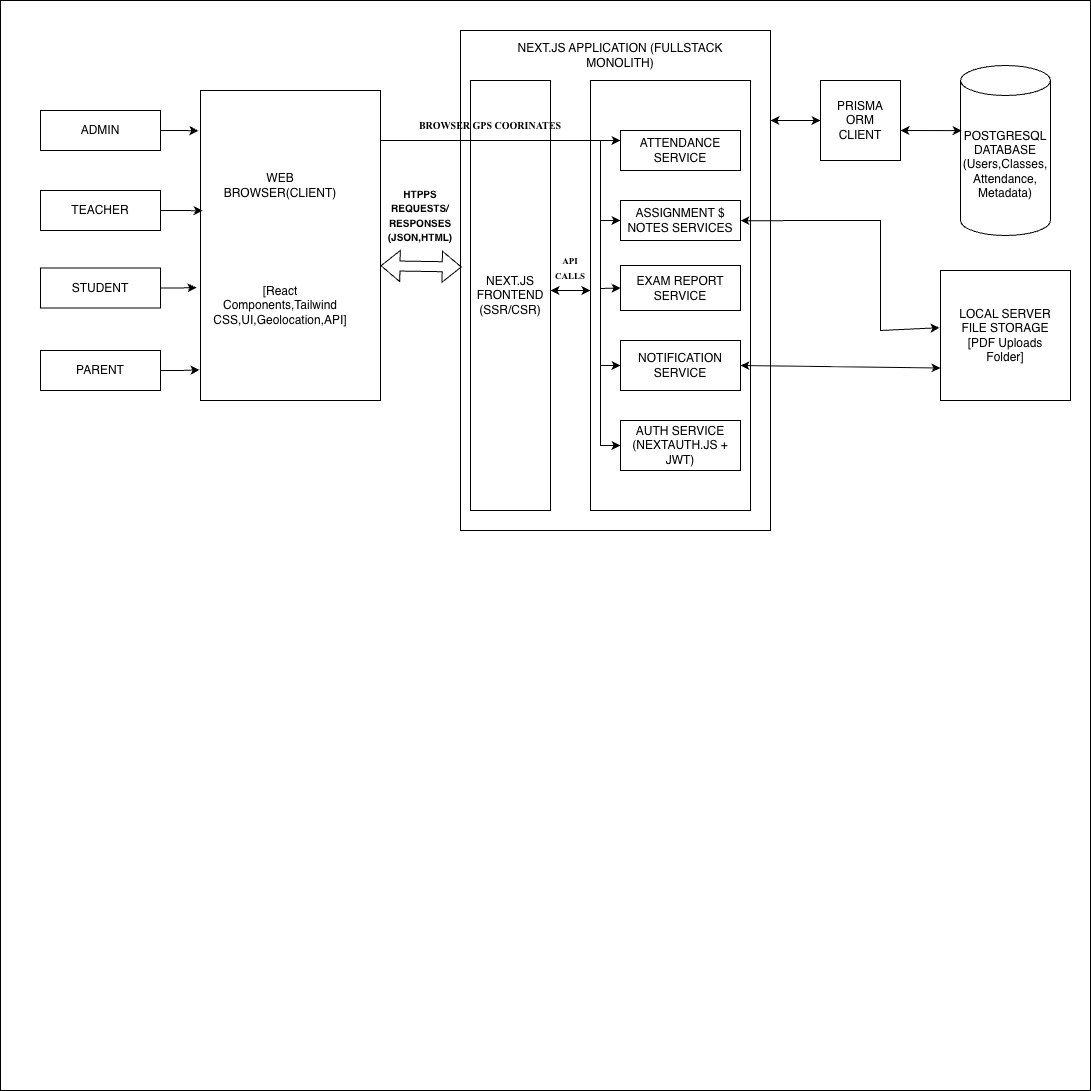

The diagram above was exported from draw.io. Its source (the exported page's mxGraphModel, read from the mxfile embedded in the PNG):
<mxGraphModel dx="1482" dy="1042" grid="1" gridSize="10" guides="1" tooltips="1" connect="1" arrows="1" fold="1" page="1" pageScale="1" pageWidth="827" pageHeight="1169" math="0" shadow="0">
  <root>
    <mxCell id="0" />
    <mxCell id="1" parent="0" />
    <mxCell id="ThCabrGkniSCzBTt8NEu-70" parent="1" style="whiteSpace=wrap;html=1;aspect=fixed;" value="" vertex="1">
      <mxGeometry height="1090" width="1090" x="20" y="50" as="geometry" />
    </mxCell>
    <mxCell id="ThCabrGkniSCzBTt8NEu-1" parent="1" style="rounded=0;whiteSpace=wrap;html=1;" value="ADMIN" vertex="1">
      <mxGeometry height="40" width="120" x="60" y="160" as="geometry" />
    </mxCell>
    <mxCell id="ThCabrGkniSCzBTt8NEu-2" parent="1" style="rounded=0;whiteSpace=wrap;html=1;" value="TEACHER" vertex="1">
      <mxGeometry height="40" width="120" x="60" y="240" as="geometry" />
    </mxCell>
    <mxCell id="ThCabrGkniSCzBTt8NEu-3" parent="1" style="rounded=0;whiteSpace=wrap;html=1;" value="STUDENT" vertex="1">
      <mxGeometry height="40" width="120" x="60" y="317.5" as="geometry" />
    </mxCell>
    <mxCell id="ThCabrGkniSCzBTt8NEu-4" parent="1" style="rounded=0;whiteSpace=wrap;html=1;" value="PARENT" vertex="1">
      <mxGeometry height="40" width="120" x="60" y="400" as="geometry" />
    </mxCell>
    <mxCell id="ThCabrGkniSCzBTt8NEu-6" parent="1" style="rounded=0;whiteSpace=wrap;html=1;" value="" vertex="1">
      <mxGeometry height="310" width="180" x="220" y="140" as="geometry" />
    </mxCell>
    <mxCell id="ThCabrGkniSCzBTt8NEu-7" parent="1" style="rounded=0;whiteSpace=wrap;html=1;" value="" vertex="1">
      <mxGeometry height="500" width="310" x="480" y="80" as="geometry" />
    </mxCell>
    <mxCell id="ThCabrGkniSCzBTt8NEu-8" parent="1" style="rounded=0;whiteSpace=wrap;html=1;" value="" vertex="1">
      <mxGeometry height="430" width="160" x="610" y="130" as="geometry" />
    </mxCell>
    <mxCell id="ThCabrGkniSCzBTt8NEu-9" parent="1" style="rounded=0;whiteSpace=wrap;html=1;" value="ATTENDANCE SERVICE" vertex="1">
      <mxGeometry height="40" width="120" x="640" y="180" as="geometry" />
    </mxCell>
    <mxCell id="ThCabrGkniSCzBTt8NEu-10" parent="1" style="rounded=0;whiteSpace=wrap;html=1;" value="ASSIGNMENT $&lt;div&gt;NOTES SERVICES&lt;/div&gt;" vertex="1">
      <mxGeometry height="40" width="120" x="640" y="250" as="geometry" />
    </mxCell>
    <mxCell id="ThCabrGkniSCzBTt8NEu-11" parent="1" style="rounded=0;whiteSpace=wrap;html=1;" value="EXAM REPORT&lt;div&gt;SERVICE&lt;/div&gt;" vertex="1">
      <mxGeometry height="45" width="120" x="640" y="315" as="geometry" />
    </mxCell>
    <mxCell id="ThCabrGkniSCzBTt8NEu-12" parent="1" style="rounded=0;whiteSpace=wrap;html=1;" value="NOTIFICATION&lt;div&gt;SERVICE&lt;/div&gt;" vertex="1">
      <mxGeometry height="50" width="120" x="640" y="390" as="geometry" />
    </mxCell>
    <mxCell id="ThCabrGkniSCzBTt8NEu-13" parent="1" style="rounded=0;whiteSpace=wrap;html=1;" value="AUTH SERVICE&lt;div&gt;(NEXTAUTH.JS +&lt;/div&gt;&lt;div&gt;JWT)&lt;/div&gt;" vertex="1">
      <mxGeometry height="50" width="120" x="640" y="470" as="geometry" />
    </mxCell>
    <mxCell id="ThCabrGkniSCzBTt8NEu-21" edge="1" parent="1" style="shape=flexArrow;endArrow=classic;startArrow=classic;html=1;rounded=0;entryX=0.004;entryY=0.473;entryDx=0;entryDy=0;entryPerimeter=0;" target="ThCabrGkniSCzBTt8NEu-7" value="">
      <mxGeometry height="100" relative="1" width="100" as="geometry">
        <mxPoint x="400" y="315.25" as="sourcePoint" />
        <mxPoint x="521.24" y="224.75" as="targetPoint" />
      </mxGeometry>
    </mxCell>
    <mxCell id="ThCabrGkniSCzBTt8NEu-22" parent="1" style="text;html=1;whiteSpace=wrap;strokeColor=none;fillColor=none;align=center;verticalAlign=middle;rounded=0;" value="&lt;font style=&quot;font-size: 10px;&quot;&gt;&lt;b&gt;HTPPS REQUESTS/&lt;/b&gt;&lt;/font&gt;&lt;div&gt;&lt;font style=&quot;font-size: 10px;&quot;&gt;&lt;b&gt;RESPONSES&lt;/b&gt;&lt;/font&gt;&lt;/div&gt;&lt;div&gt;&lt;font style=&quot;font-size: 10px;&quot;&gt;&lt;b&gt;(JSON,HTML)&lt;/b&gt;&lt;/font&gt;&lt;/div&gt;" vertex="1">
      <mxGeometry height="50" width="80" x="400" y="240" as="geometry" />
    </mxCell>
    <mxCell id="ThCabrGkniSCzBTt8NEu-29" parent="1" style="text;html=1;whiteSpace=wrap;strokeColor=none;fillColor=none;align=center;verticalAlign=middle;rounded=0;" value="WEB BROWSER(CLIENT)" vertex="1">
      <mxGeometry height="30" width="60" x="270" y="220" as="geometry" />
    </mxCell>
    <mxCell id="ThCabrGkniSCzBTt8NEu-30" parent="1" style="text;html=1;whiteSpace=wrap;strokeColor=none;fillColor=none;align=center;verticalAlign=middle;rounded=0;" value="[React Components,Tailwind CSS,UI,Geolocation,API]" vertex="1">
      <mxGeometry height="30" width="60" x="270" y="340" as="geometry" />
    </mxCell>
    <mxCell id="ThCabrGkniSCzBTt8NEu-34" edge="1" parent="1" source="ThCabrGkniSCzBTt8NEu-1" style="edgeStyle=orthogonalEdgeStyle;rounded=0;orthogonalLoop=1;jettySize=auto;html=1;entryX=-0.011;entryY=0.13;entryDx=0;entryDy=0;entryPerimeter=0;" target="ThCabrGkniSCzBTt8NEu-6">
      <mxGeometry relative="1" as="geometry" />
    </mxCell>
    <mxCell id="ThCabrGkniSCzBTt8NEu-36" edge="1" parent="1" source="ThCabrGkniSCzBTt8NEu-2" style="edgeStyle=orthogonalEdgeStyle;rounded=0;orthogonalLoop=1;jettySize=auto;html=1;entryX=0.012;entryY=0.388;entryDx=0;entryDy=0;entryPerimeter=0;" target="ThCabrGkniSCzBTt8NEu-6">
      <mxGeometry relative="1" as="geometry" />
    </mxCell>
    <mxCell id="ThCabrGkniSCzBTt8NEu-38" edge="1" parent="1" source="ThCabrGkniSCzBTt8NEu-3" style="edgeStyle=orthogonalEdgeStyle;rounded=0;orthogonalLoop=1;jettySize=auto;html=1;entryX=-0.022;entryY=0.636;entryDx=0;entryDy=0;entryPerimeter=0;" target="ThCabrGkniSCzBTt8NEu-6">
      <mxGeometry relative="1" as="geometry" />
    </mxCell>
    <mxCell id="ThCabrGkniSCzBTt8NEu-39" edge="1" parent="1" source="ThCabrGkniSCzBTt8NEu-4" style="edgeStyle=orthogonalEdgeStyle;rounded=0;orthogonalLoop=1;jettySize=auto;html=1;entryX=-0.005;entryY=0.901;entryDx=0;entryDy=0;entryPerimeter=0;" target="ThCabrGkniSCzBTt8NEu-6">
      <mxGeometry relative="1" as="geometry" />
    </mxCell>
    <mxCell id="ThCabrGkniSCzBTt8NEu-40" parent="1" style="text;html=1;whiteSpace=wrap;strokeColor=none;fillColor=none;align=center;verticalAlign=middle;rounded=0;" value="NEXT.JS APPLICATION (FULLSTACK MONOLITH)" vertex="1">
      <mxGeometry height="30" width="260" x="510" y="90" as="geometry" />
    </mxCell>
    <mxCell id="ThCabrGkniSCzBTt8NEu-41" parent="1" style="whiteSpace=wrap;html=1;aspect=fixed;" value="PRISMA&lt;div&gt;ORM&lt;/div&gt;&lt;div&gt;CLIENT&lt;/div&gt;" vertex="1">
      <mxGeometry height="80" width="80" x="840" y="130" as="geometry" />
    </mxCell>
    <mxCell id="ThCabrGkniSCzBTt8NEu-42" edge="1" parent="1" style="endArrow=classic;startArrow=classic;html=1;rounded=0;entryX=0;entryY=0.5;entryDx=0;entryDy=0;" target="ThCabrGkniSCzBTt8NEu-41" value="">
      <mxGeometry height="50" relative="1" width="50" as="geometry">
        <mxPoint x="790" y="170" as="sourcePoint" />
        <mxPoint x="840" y="120" as="targetPoint" />
      </mxGeometry>
    </mxCell>
    <mxCell id="ThCabrGkniSCzBTt8NEu-43" parent="1" style="shape=cylinder3;whiteSpace=wrap;html=1;boundedLbl=1;backgroundOutline=1;size=15;" value="POSTGRESQL&lt;div&gt;DATABASE&lt;/div&gt;&lt;div&gt;(Users,Classes,&lt;/div&gt;&lt;div&gt;Attendance,&lt;/div&gt;&lt;div&gt;Metadata)&lt;/div&gt;" vertex="1">
      <mxGeometry height="170" width="90" x="980" y="115" as="geometry" />
    </mxCell>
    <mxCell id="ThCabrGkniSCzBTt8NEu-44" parent="1" style="whiteSpace=wrap;html=1;aspect=fixed;" value="LOCAL SERVER&lt;div&gt;FILE STORAGE&lt;/div&gt;&lt;div&gt;[PDF Uploads&lt;/div&gt;&lt;div&gt;Folder]&lt;/div&gt;" vertex="1">
      <mxGeometry height="130" width="130" x="960" y="320" as="geometry" />
    </mxCell>
    <mxCell id="ThCabrGkniSCzBTt8NEu-46" edge="1" parent="1" style="endArrow=classic;startArrow=classic;html=1;rounded=0;entryX=0.012;entryY=0.383;entryDx=0;entryDy=0;entryPerimeter=0;" target="ThCabrGkniSCzBTt8NEu-43" value="">
      <mxGeometry height="50" relative="1" width="50" as="geometry">
        <mxPoint x="920" y="180" as="sourcePoint" />
        <mxPoint x="970" y="130" as="targetPoint" />
      </mxGeometry>
    </mxCell>
    <mxCell id="ThCabrGkniSCzBTt8NEu-47" edge="1" parent="1" source="ThCabrGkniSCzBTt8NEu-8" style="endArrow=classic;startArrow=classic;html=1;rounded=0;exitX=0.938;exitY=0.326;exitDx=0;exitDy=0;exitPerimeter=0;entryX=-0.007;entryY=0.44;entryDx=0;entryDy=0;entryPerimeter=0;" target="ThCabrGkniSCzBTt8NEu-44" value="">
      <mxGeometry height="50" relative="1" width="50" as="geometry">
        <Array as="points">
          <mxPoint x="900" y="270" />
          <mxPoint x="900" y="380" />
        </Array>
        <mxPoint x="890" y="440" as="sourcePoint" />
        <mxPoint x="950" y="380" as="targetPoint" />
      </mxGeometry>
    </mxCell>
    <mxCell id="ThCabrGkniSCzBTt8NEu-48" edge="1" parent="1" source="ThCabrGkniSCzBTt8NEu-12" style="endArrow=classic;startArrow=classic;html=1;rounded=0;exitX=1;exitY=0.5;exitDx=0;exitDy=0;entryX=0;entryY=0.75;entryDx=0;entryDy=0;" target="ThCabrGkniSCzBTt8NEu-44" value="">
      <mxGeometry height="50" relative="1" width="50" as="geometry">
        <mxPoint x="910" y="450" as="sourcePoint" />
        <mxPoint x="960" y="400" as="targetPoint" />
      </mxGeometry>
    </mxCell>
    <mxCell id="ThCabrGkniSCzBTt8NEu-51" parent="1" style="rounded=0;whiteSpace=wrap;html=1;" value="NEXT.JS&lt;div&gt;FRONTEND&lt;/div&gt;&lt;div&gt;(SSR/CSR)&lt;/div&gt;" vertex="1">
      <mxGeometry height="430" width="80" x="490" y="130" as="geometry" />
    </mxCell>
    <mxCell id="ThCabrGkniSCzBTt8NEu-52" edge="1" parent="1" style="endArrow=classic;startArrow=classic;html=1;rounded=0;entryX=0.419;entryY=0.52;entryDx=0;entryDy=0;entryPerimeter=0;" target="ThCabrGkniSCzBTt8NEu-7" value="">
      <mxGeometry height="50" relative="1" width="50" as="geometry">
        <mxPoint x="570" y="340" as="sourcePoint" />
        <mxPoint x="590" y="290" as="targetPoint" />
      </mxGeometry>
    </mxCell>
    <mxCell id="ThCabrGkniSCzBTt8NEu-53" edge="1" parent="1" style="endArrow=classic;html=1;rounded=0;entryX=0;entryY=0.25;entryDx=0;entryDy=0;" target="ThCabrGkniSCzBTt8NEu-9" value="">
      <mxGeometry height="50" relative="1" width="50" as="geometry">
        <mxPoint x="400" y="190" as="sourcePoint" />
        <mxPoint x="450" y="140" as="targetPoint" />
      </mxGeometry>
    </mxCell>
    <mxCell id="ThCabrGkniSCzBTt8NEu-54" parent="1" style="text;html=1;whiteSpace=wrap;strokeColor=none;fillColor=none;align=center;verticalAlign=middle;rounded=0;" value="&lt;font face=&quot;Times New Roman&quot; style=&quot;font-size: 10px;&quot;&gt;&lt;b&gt;BROWSER GPS COORINATES&lt;/b&gt;&lt;/font&gt;" vertex="1">
      <mxGeometry height="30" width="160" x="430" y="160" as="geometry" />
    </mxCell>
    <mxCell id="ThCabrGkniSCzBTt8NEu-56" parent="1" style="text;html=1;whiteSpace=wrap;strokeColor=none;fillColor=none;align=center;verticalAlign=middle;rounded=0;" value="&lt;br&gt;&lt;div style=&quot;&quot;&gt;&lt;font face=&quot;Times New Roman&quot; style=&quot;font-size: 9px;&quot;&gt;&lt;b&gt;API CALLS&lt;/b&gt;&lt;/font&gt;&lt;/div&gt;" vertex="1">
      <mxGeometry height="20" width="20" x="580" y="300" as="geometry" />
    </mxCell>
    <mxCell id="ThCabrGkniSCzBTt8NEu-64" edge="1" parent="1" style="endArrow=classic;html=1;rounded=0;entryX=0;entryY=0.5;entryDx=0;entryDy=0;" target="ThCabrGkniSCzBTt8NEu-10" value="">
      <mxGeometry height="50" relative="1" width="50" as="geometry">
        <Array as="points">
          <mxPoint x="620" y="270" />
        </Array>
        <mxPoint x="620" y="190" as="sourcePoint" />
        <mxPoint x="590" y="280" as="targetPoint" />
      </mxGeometry>
    </mxCell>
    <mxCell id="ThCabrGkniSCzBTt8NEu-65" edge="1" parent="1" style="endArrow=classic;html=1;rounded=0;entryX=0;entryY=0.5;entryDx=0;entryDy=0;" target="ThCabrGkniSCzBTt8NEu-11" value="">
      <mxGeometry height="50" relative="1" width="50" as="geometry">
        <Array as="points">
          <mxPoint x="620" y="338" />
        </Array>
        <mxPoint x="620" y="270" as="sourcePoint" />
        <mxPoint x="590" y="280" as="targetPoint" />
      </mxGeometry>
    </mxCell>
    <mxCell id="ThCabrGkniSCzBTt8NEu-66" edge="1" parent="1" style="endArrow=classic;html=1;rounded=0;entryX=0;entryY=0.5;entryDx=0;entryDy=0;" target="ThCabrGkniSCzBTt8NEu-12" value="">
      <mxGeometry height="50" relative="1" width="50" as="geometry">
        <Array as="points">
          <mxPoint x="620" y="415" />
        </Array>
        <mxPoint x="620" y="330" as="sourcePoint" />
        <mxPoint x="640" y="428" as="targetPoint" />
      </mxGeometry>
    </mxCell>
    <mxCell id="ThCabrGkniSCzBTt8NEu-67" edge="1" parent="1" style="endArrow=classic;html=1;rounded=0;entryX=0;entryY=0.5;entryDx=0;entryDy=0;" target="ThCabrGkniSCzBTt8NEu-13" value="">
      <mxGeometry height="50" relative="1" width="50" as="geometry">
        <Array as="points">
          <mxPoint x="620" y="495" />
        </Array>
        <mxPoint x="620" y="410" as="sourcePoint" />
        <mxPoint x="640" y="548" as="targetPoint" />
      </mxGeometry>
    </mxCell>
  </root>
</mxGraphModel>